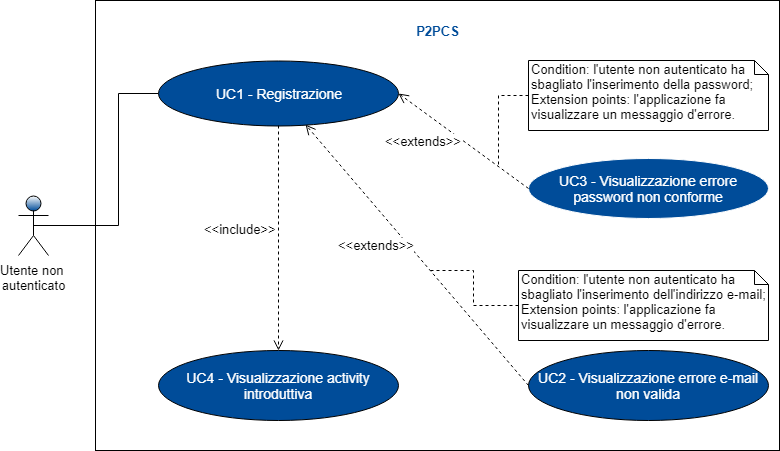

The diagram above was exported from draw.io. Its source (the exported page's mxGraphModel, read from the mxfile embedded in the PNG):
<mxGraphModel dx="840" dy="512" grid="1" gridSize="10" guides="1" tooltips="1" connect="1" arrows="1" fold="1" page="1" pageScale="1" pageWidth="827" pageHeight="1169" math="0" shadow="0">
  <root>
    <mxCell id="0" />
    <mxCell id="1" parent="0" />
    <mxCell id="MjGZl29m5jlwmCkyerFF-1" value="" style="rounded=0;whiteSpace=wrap;html=1;" vertex="1" parent="1">
      <mxGeometry x="207" y="60" width="684" height="450" as="geometry" />
    </mxCell>
    <mxCell id="-vc-0z_BRtUqc1YiGDJK-6" style="edgeStyle=orthogonalEdgeStyle;rounded=0;orthogonalLoop=1;jettySize=auto;html=1;endArrow=none;endFill=0;fontSize=14;fontColor=#FFFFFF;exitX=0.5;exitY=0.5;exitDx=0;exitDy=0;exitPerimeter=0;" parent="1" source="m2CbOhydYi84lckJRu89-56" target="-vc-0z_BRtUqc1YiGDJK-3" edge="1">
      <mxGeometry relative="1" as="geometry">
        <mxPoint x="180" y="150" as="sourcePoint" />
        <Array as="points">
          <mxPoint x="230" y="285" />
          <mxPoint x="230" y="153" />
        </Array>
      </mxGeometry>
    </mxCell>
    <mxCell id="m2CbOhydYi84lckJRu89-56" value="Utente non &lt;br&gt;autenticato&lt;br style=&quot;font-size: 13px&quot;&gt;" style="shape=umlActor;verticalLabelPosition=bottom;labelBackgroundColor=#ffffff;verticalAlign=top;html=1;shadow=0;strokeColor=#000000;fillColor=#004C99;gradientColor=#ffffff;fontFamily=Helvetica;fontSize=13;fontColor=#000000;gradientDirection=north;" parent="1" vertex="1">
      <mxGeometry x="130" y="255" width="30" height="60" as="geometry" />
    </mxCell>
    <mxCell id="-vc-0z_BRtUqc1YiGDJK-3" value="UC1 - Registrazione&lt;br&gt;" style="ellipse;whiteSpace=wrap;html=1;fontSize=14;fontColor=#FFFFFF;fillColor=#004C99;" parent="1" vertex="1">
      <mxGeometry x="270" y="120" width="240" height="65" as="geometry" />
    </mxCell>
    <mxCell id="-vc-0z_BRtUqc1YiGDJK-4" value="UC2 - Visualizzazione errore e-mail non valida" style="ellipse;whiteSpace=wrap;html=1;fontSize=14;fontColor=#FFFFFF;fillColor=#004C99;" parent="1" vertex="1">
      <mxGeometry x="640" y="410" width="240" height="70" as="geometry" />
    </mxCell>
    <mxCell id="-vc-0z_BRtUqc1YiGDJK-9" value="UC3 - Visualizzazione errore password non conforme&lt;br&gt;" style="ellipse;whiteSpace=wrap;html=1;strokeColor=#FFFFFF;fillColor=#004C99;fontSize=14;fontColor=#FFFFFF;" parent="1" vertex="1">
      <mxGeometry x="640" y="217.5" width="240" height="60" as="geometry" />
    </mxCell>
    <mxCell id="MjGZl29m5jlwmCkyerFF-2" value="P2PCS" style="text;html=1;strokeColor=none;fillColor=none;align=center;verticalAlign=middle;whiteSpace=wrap;rounded=0;fontSize=13;fontStyle=1;fontColor=#004C99;" vertex="1" parent="1">
      <mxGeometry x="512.5" y="80" width="73" height="20" as="geometry" />
    </mxCell>
    <mxCell id="MjGZl29m5jlwmCkyerFF-5" value="UC4 - Visualizzazione activity introduttiva" style="ellipse;whiteSpace=wrap;html=1;fontSize=14;fontColor=#FFFFFF;fillColor=#004C99;" vertex="1" parent="1">
      <mxGeometry x="270" y="410" width="240" height="70" as="geometry" />
    </mxCell>
    <mxCell id="MjGZl29m5jlwmCkyerFF-7" value="&amp;lt;&amp;lt;extends&amp;gt;&amp;gt;&lt;br&gt;" style="html=1;verticalAlign=middle;endArrow=open;dashed=1;endSize=8;fontSize=13;fontColor=#000000;entryX=1;entryY=0.5;entryDx=0;entryDy=0;exitX=0;exitY=0.5;exitDx=0;exitDy=0;labelPosition=left;verticalLabelPosition=middle;align=right;" edge="1" parent="1" source="-vc-0z_BRtUqc1YiGDJK-9" target="-vc-0z_BRtUqc1YiGDJK-3">
      <mxGeometry relative="1" as="geometry">
        <mxPoint x="620" y="250" as="sourcePoint" />
        <mxPoint x="540" y="250" as="targetPoint" />
      </mxGeometry>
    </mxCell>
    <mxCell id="MjGZl29m5jlwmCkyerFF-8" value="&amp;lt;&amp;lt;extends&amp;gt;&amp;gt;" style="html=1;verticalAlign=bottom;endArrow=open;dashed=1;endSize=8;fontSize=13;fontColor=#000000;labelPosition=left;verticalLabelPosition=top;align=right;exitX=0;exitY=0.5;exitDx=0;exitDy=0;" edge="1" parent="1" source="-vc-0z_BRtUqc1YiGDJK-4" target="-vc-0z_BRtUqc1YiGDJK-3">
      <mxGeometry relative="1" as="geometry">
        <mxPoint x="430" y="350" as="sourcePoint" />
        <mxPoint x="350" y="350" as="targetPoint" />
      </mxGeometry>
    </mxCell>
    <mxCell id="MjGZl29m5jlwmCkyerFF-9" value="&amp;lt;&amp;lt;include&amp;gt;&amp;gt;" style="html=1;verticalAlign=bottom;endArrow=open;dashed=1;endSize=8;fontSize=13;fontColor=#000000;exitX=0.5;exitY=1;exitDx=0;exitDy=0;entryX=0.5;entryY=0;entryDx=0;entryDy=0;labelPosition=left;verticalLabelPosition=top;align=right;" edge="1" parent="1" source="-vc-0z_BRtUqc1YiGDJK-3" target="MjGZl29m5jlwmCkyerFF-5">
      <mxGeometry relative="1" as="geometry">
        <mxPoint x="630" y="350" as="sourcePoint" />
        <mxPoint x="550" y="350" as="targetPoint" />
      </mxGeometry>
    </mxCell>
    <mxCell id="MjGZl29m5jlwmCkyerFF-11" style="edgeStyle=orthogonalEdgeStyle;rounded=0;orthogonalLoop=1;jettySize=auto;html=1;exitX=0;exitY=0.5;exitDx=0;exitDy=0;exitPerimeter=0;fontSize=13;fontColor=#000000;dashed=1;endArrow=none;endFill=0;" edge="1" parent="1" source="MjGZl29m5jlwmCkyerFF-10">
      <mxGeometry relative="1" as="geometry">
        <mxPoint x="610" y="225" as="targetPoint" />
      </mxGeometry>
    </mxCell>
    <mxCell id="MjGZl29m5jlwmCkyerFF-10" value="Condition:&amp;nbsp;l'utente non autenticato ha sbagliato l'inserimento della password;&lt;br style=&quot;font-size: 13px;&quot;&gt;Extension points:&amp;nbsp;l'applicazione fa visualizzare un messaggio d'errore.&lt;br style=&quot;font-size: 13px;&quot;&gt;" style="shape=note;whiteSpace=wrap;html=1;size=14;verticalAlign=top;align=left;spacingTop=-6;fontSize=13;fontColor=#000000;" vertex="1" parent="1">
      <mxGeometry x="640" y="120" width="240" height="70" as="geometry" />
    </mxCell>
    <mxCell id="MjGZl29m5jlwmCkyerFF-13" style="edgeStyle=orthogonalEdgeStyle;rounded=0;orthogonalLoop=1;jettySize=auto;html=1;exitX=0;exitY=0.5;exitDx=0;exitDy=0;exitPerimeter=0;dashed=1;endArrow=none;endFill=0;fontSize=13;fontColor=#000000;" edge="1" parent="1" source="MjGZl29m5jlwmCkyerFF-12">
      <mxGeometry relative="1" as="geometry">
        <mxPoint x="540" y="330" as="targetPoint" />
      </mxGeometry>
    </mxCell>
    <mxCell id="MjGZl29m5jlwmCkyerFF-12" value="Condition: l'utente non autenticato ha sbagliato l'inserimento dell'indirizzo e-mail; &lt;br&gt;Extension points:&amp;nbsp;l'applicazione fa visualizzare un messaggio d'errore.&lt;br&gt;" style="shape=note;whiteSpace=wrap;html=1;size=14;verticalAlign=top;align=left;spacingTop=-6;fontSize=13;fontColor=#000000;" vertex="1" parent="1">
      <mxGeometry x="630" y="330" width="250" height="70" as="geometry" />
    </mxCell>
  </root>
</mxGraphModel>